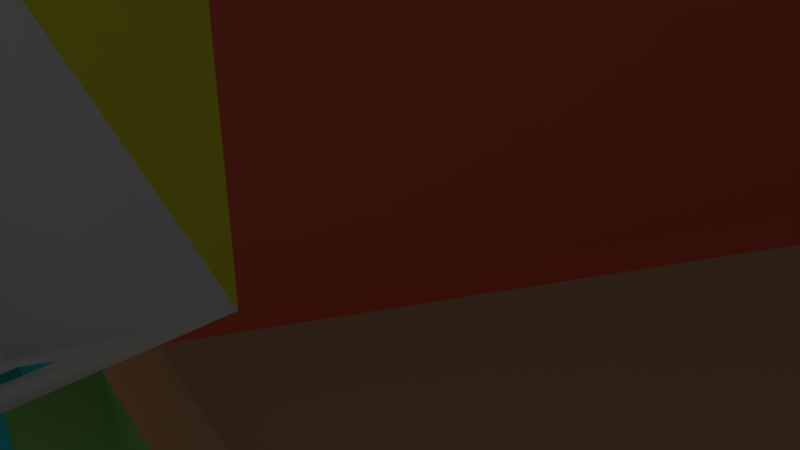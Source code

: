 # Source: tile_step01.blend  (saved by Blender 2.78.0; exported with 4.5.12 LTS)
import bpy
from mathutils import Matrix  # noqa: F401  (used for matrix-valued properties, if any)

bpy.ops.wm.read_factory_settings(use_empty=True)
scene = bpy.context.scene
scene.name = 'Scene'

# ---- collections
col_collection_1 = bpy.data.collections.new('Collection 1'); scene.collection.children.link(col_collection_1)

# ---- materials (node trees are filled in below, after node groups)
mat_tile_top01 = bpy.data.materials.new('tile_top01')
mat_tile_top01.alpha_threshold = 0.0
mat_tile_top01.use_transparent_shadow = False
mat_tile_top01.diffuse_color = (0.8, 0.4416, 0.2409, 1.0)
mat_tile_top01.roughness = 0.5
mat_tile_top02 = bpy.data.materials.new('tile_top02')
mat_tile_top02.alpha_threshold = 0.0
mat_tile_top02.use_transparent_shadow = False
mat_tile_top02.diffuse_color = (0.3226, 0.8, 0.1815, 1.0)
mat_tile_top02.roughness = 0.5
mat_tile_top03 = bpy.data.materials.new('tile_top03')
mat_tile_top03.alpha_threshold = 0.0
mat_tile_top03.use_transparent_shadow = False
mat_tile_top03.diffuse_color = (0.04694, 0.7108, 0.8, 1.0)
mat_tile_top03.roughness = 0.5
mat_tile_top04 = bpy.data.materials.new('tile_top04')
mat_tile_top04.alpha_threshold = 0.0
mat_tile_top04.use_transparent_shadow = False
mat_tile_top04.roughness = 0.5
mat_tile_top05 = bpy.data.materials.new('tile_top05')
mat_tile_top05.alpha_threshold = 0.0
mat_tile_top05.use_transparent_shadow = False
mat_tile_top05.diffuse_color = (0.8, 0.7633, 0.04656, 1.0)
mat_tile_top05.roughness = 0.5
mat_tile_top06 = bpy.data.materials.new('tile_top06')
mat_tile_top06.alpha_threshold = 0.0
mat_tile_top06.use_transparent_shadow = False
mat_tile_top06.diffuse_color = (0.8, 0.1391, 0.07538, 1.0)
mat_tile_top06.roughness = 0.5

# ---- material node trees

# ---- world
world_world = bpy.data.worlds.new('World'); scene.world = world_world
world_world.color = (0.05088, 0.05088, 0.05088)
world_world.use_sun_shadow = False
world_world.sun_shadow_jitter_overblur = 0.0
world_world.cycles.sampling_method = 'MANUAL'

# ---- cameras
cam_camera = bpy.data.cameras.new('Camera')
cam_camera.clip_end = 100.0
cam_camera.lens = 35.0
cam_camera.sensor_width = 32.0
cam_camera.sensor_height = 18.0
cam_camera.ortho_scale = 7.314
cam_camera.dof.focus_distance = 0.0
cam_camera.dof.aperture_fstop = 128.0

# ---- lights
light_lamp = bpy.data.lights.new('Lamp', 'POINT')
light_lamp.transmission_factor = 0.0
light_lamp.cutoff_distance = 30.0
light_lamp.energy = 100.0
light_lamp.shadow_buffer_clip_start = 1.001
light_lamp.shadow_soft_size = 0.1
light_lamp.shadow_maximum_resolution = 0.006
light_lamp.use_absolute_resolution = True

# ---- meshes
me_object_000 = bpy.data.meshes.new('Object.000')
me_object_000.from_pydata([(0.0, 11.55, 0.0), (-10.0, -5.775, 0.0), (-10.0, 5.775, 0.0), (-10.0, 5.775, 2.0), (0.0, 11.55, 2.0), (10.0, 5.775, 0.0), (10.0, -5.775, 0.0), (10.0, -5.775, 2.0), (0.0, -11.55, 0.0), (0.0, -11.55, 2.0), (-10.0, -5.775, 2.0), (10.0, 5.775, 2.0), (0.0, 0.0, 2.0), (10.0, -5.775, 3.0), (0.0, -11.55, 3.0), (-10.0, -5.775, 3.0), (0.0, 4.371e-08, 3.0), (10.0, 5.775, 3.0), (5.446, -3.144, 3.0), (0.0, -6.441, 3.0), (2.353, -5.017, 3.0), (5.342, -8.466, 3.0), (0.0, -3.68, 3.0), (-5.098, -6.101, 3.0), (-5.243, -3.027, 3.0), (10.0, -1.254, 3.0), (5.342, -8.466, 4.0), (-6.87e-09, -11.55, 4.0), (-10.0, -5.775, 4.0), (-5.243, -3.027, 4.0), (10.0, -1.254, 4.0), (10.0, 5.775, 4.0), (5.446, -3.144, 4.0), (10.0, -5.775, 4.0), (-6.87e-09, -8.808, 4.0), (-6.87e-09, -6.441, 4.0), (-5.098, -6.101, 4.0), (2.353, -5.017, 4.0), (-3.284, -1.896, 3.0), (2.494, -1.44, 3.0), (0.0, -3.68, 3.673), (0.0, 7.311e-08, 3.673), (-3.284, -1.896, 3.673), (2.494, -1.44, 3.673), (5.446, -3.144, 4.313), (10.0, -5.775, 4.313), (2.353, -5.017, 4.313), (5.342, -8.466, 4.313), (10.0, -1.254, 4.313), (-6.87e-09, -8.808, 4.434), (-6.87e-09, -6.441, 4.434), (-5.098, -6.101, 4.434), (-6.87e-09, -11.55, 4.855), (-10.0, -5.775, 4.855), (-6.87e-09, -8.808, 4.855), (-5.098, -6.101, 4.855), (0.0, -3.68, 4.673), (0.0, 7.311e-08, 4.673), (-3.284, -1.896, 4.673)], [], [(3, 0, 2), (0, 3, 4), (4, 5, 0), (5, 7, 6), (7, 8, 6), (8, 7, 9), (9, 1, 8), (1, 9, 10), (3, 1, 10), (11, 12, 16, 17), (10, 9, 14, 15), (12, 11, 4), (7, 5, 11), (5, 4, 11), (1, 3, 2), (7, 11, 17, 25, 13), (12, 4, 3), (10, 12, 3), (19, 23, 36, 35), (13, 25, 30, 33), (21, 13, 33, 26), (9, 7, 13, 21, 14), (12, 10, 15, 24, 38, 16), (36, 28, 53, 55), (18, 17, 16, 39), (23, 24, 29, 36), (19, 20, 18, 39, 22), (20, 19, 35, 37), (15, 14, 27, 28), (24, 23, 19, 22, 38), (17, 18, 32, 31), (37, 26, 47, 46), (30, 32, 44, 48), (28, 36, 29), (26, 37, 35, 34, 27), (36, 34, 49, 51), (32, 30, 31), (24, 15, 28, 29), (14, 21, 26, 27), (18, 20, 37, 32), (25, 17, 31, 30), (42, 40, 56, 58), (39, 16, 41, 43), (22, 39, 43, 40), (40, 43, 41), (38, 22, 40, 42), (16, 38, 42, 41), (45, 48, 44), (45, 44, 46, 47), (33, 30, 48, 45), (26, 33, 45, 47), (32, 37, 46, 44), (51, 49, 50), (35, 36, 51, 50), (34, 35, 50, 49), (52, 54, 55, 53), (34, 36, 55, 54), (28, 27, 52, 53), (27, 34, 54, 52), (58, 56, 57), (41, 42, 58, 57), (40, 41, 57, 56)])
me_object_000.polygons.foreach_set('use_smooth', [True] * 62)
me_object_000.polygons.foreach_set('material_index', [4, 4, 5, 0, 1, 1, 2, 2, 3, 5, 2, 5, 0, 5, 3, 0, 4, 3, 2, 0, 1, 1, 3, 2, 0, 2, 1, 1, 2, 2, 0, 1, 0, 2, 1, 2, 0, 3, 1, 1, 0, 2, 0, 1, 1, 2, 3, 0, 1, 0, 1, 1, 2, 2, 1, 2, 2, 2, 1, 2, 3, 1])
_k = set([(0, 4), (1, 3), (1, 10), (2, 3), (3, 4), (3, 10), (4, 11), (5, 7), (5, 11), (6, 7), (7, 9), (7, 11), (8, 9), (9, 10), (13, 21), (13, 25), (14, 15), (14, 21), (17, 25), (26, 27), (26, 33), (27, 28), (30, 31), (30, 33), (45, 47), (45, 48), (52, 53)])
me_object_000.attributes.new('sharp_edge', 'BOOLEAN', 'EDGE').data.foreach_set('value', [ (min(e.vertices), max(e.vertices)) in _k for e in me_object_000.edges])
me_object_000.materials.append(mat_tile_top01)
me_object_000.materials.append(mat_tile_top02)
me_object_000.materials.append(mat_tile_top03)
me_object_000.materials.append(mat_tile_top04)
me_object_000.materials.append(mat_tile_top05)
me_object_000.materials.append(mat_tile_top06)
me_object_000.use_remesh_preserve_volume = False
me_object_000.use_remesh_preserve_attributes = False
me_object_000.use_mirror_vertex_groups = False
me_object_000.update()
me_object_000.normals_split_custom_set([tuple(v) for v in zip(*[iter([-0.5, 0.866, 0.0, -0.5, 0.866, 0.0, -0.5, 0.866, 0.0, -0.5, 0.866, 0.0, -0.5, 0.866, 0.0, -0.5, 0.866, 0.0, 0.5, 0.866, 0.0, 0.5, 0.866, 0.0, 0.5, 0.866, 0.0, 1.0, 0.0, 0.0, 1.0, 0.0, 0.0, 1.0, 0.0, 0.0, 0.5, -0.866, 0.0, 0.5, -0.866, 0.0, 0.5, -0.866, 0.0, 0.5, -0.866, 0.0, 0.5, -0.866, 0.0, 0.5, -0.866, 0.0, -0.5, -0.866, 0.0, -0.5, -0.866, 0.0, -0.5, -0.866, 0.0, -0.5, -0.866, 0.0, -0.5, -0.866, 0.0, -0.5, -0.866, 0.0, -1.0, 0.0, 0.0, -1.0, 0.0, 0.0, -1.0, 0.0, 0.0, 0.416, 0.7206, 0.5547, -0.3536, 0.6124, 0.7071, -0.2727, 0.9448, 0.1818, 0.4063, 0.8806, 0.244, -0.8321, 0.0, 0.5547, 0.0, -1.0, 1.907e-07, 0.0, -1.0, 1.907e-07, -1.0, 0.0, 1.032e-08, -0.3536, 0.6124, 0.7071, 0.416, 0.7206, 0.5547, 0.0, 0.0, 1.0, 1.0, 0.0, 0.0, 1.0, 0.0, 0.0, 1.0, 0.0, 0.0, 0.5, 0.866, 0.0, 0.5, 0.866, 0.0, 0.5, 0.866, 0.0, -1.0, 0.0, 0.0, -1.0, 0.0, 0.0, -1.0, 0.0, 0.0, 0.866, -0.5, 1.907e-07, 0.416, 0.7206, 0.5547, 0.4063, 0.8806, 0.244, 1.0, 0.0, 0.0, 0.866, -0.5, 1.907e-07, -0.3536, 0.6124, 0.7071, 0.0, 0.0, 1.0, 0.0, 0.0, 1.0, -0.8321, 0.0, 0.5547, -0.3536, 0.6124, 0.7071, 0.0, 0.0, 1.0, -0.1808, 0.7422, 0.6453, 0.5797, 0.5687, 0.5836, 0.3527, 0.895, 0.2731, 0.1914, 0.8875, 0.4191, 0.866, -0.5, 0.0, 1.0, 0.0, 0.0, 1.0, 0.0, 0.0, 0.866, -0.5, 0.0, 0.5, -0.866, 0.0, 0.866, -0.5, 0.0, 0.866, -0.5, 0.0, 0.5, -0.866, 0.0, 0.0, -1.0, 1.907e-07, 0.866, -0.5, 1.907e-07, 0.866, -0.5, 1.907e-07, 0.5, -0.866, 3.303e-07, 0.0, -1.0, 1.907e-07, -0.3536, 0.6124, 0.7071, -0.8321, 0.0, 0.5547, -1.0, 0.0, 1.032e-08, -0.1675, 0.8844, 0.4357, -0.6708, 0.5833, 0.458, -0.2727, 0.9448, 0.1818, 0.3527, 0.895, 0.2731, -0.9635, 0.08856, 0.2525, -0.8051, 0.2447, 0.5404, 0.205, 0.7201, 0.6629, -0.5561, 0.5174, 0.6504, 0.4063, 0.8806, 0.244, -0.2727, 0.9448, 0.1818, 0.3426, 0.03576, 0.9388, 0.5797, 0.5687, 0.5836, -0.1675, 0.8844, 0.4357, 0.3984, 0.7292, 0.5563, 0.3527, 0.895, 0.2731, -0.1808, 0.7422, 0.6453, -0.3661, 0.605, 0.7071, -0.5561, 0.5174, 0.6504, 0.3426, 0.03576, 0.9388, 0.05915, -0.5029, 0.8623, -0.3661, 0.605, 0.7071, -0.1808, 0.7422, 0.6453, 0.1914, 0.8875, 0.4191, -0.7225, 0.5982, 0.3467, -1.0, 0.0, 1.032e-08, 0.0, -1.0, 0.0, 0.0, -1.0, 0.0, -0.9635, 0.08856, 0.2525, -0.1675, 0.8844, 0.4357, 0.5797, 0.5687, 0.5836, -0.1808, 0.7422, 0.6453, 0.05915, -0.5029, 0.8623, -0.6708, 0.5833, 0.458, 0.4063, 0.8806, 0.244, -0.5561, 0.5174, 0.6504, -0.5947, 0.7956, 0.1156, 0.1968, 0.8179, 0.5406, -0.7225, 0.5982, 0.3467, -0.1441, -0.8568, 0.4951, -0.1341, -0.7976, 0.588, -0.8123, 0.128, 0.5689, 0.3688, 0.5523, 0.7477, -0.5947, 0.7956, 0.1156, -0.3268, 0.6453, 0.6905, 0.4603, 0.6893, 0.5594, -0.9635, 0.08856, 0.2525, 0.3527, 0.895, 0.2731, 0.3984, 0.7292, 0.5563, -0.1441, -0.8568, 0.4951, -0.7225, 0.5982, 0.3467, 0.1914, 0.8875, 0.4191, 0.7071, 2.683e-08, 0.7071, 0.416, -0.7206, 0.5547, 0.3527, 0.895, 0.2731, 0.7071, 2.683e-08, 0.7071, 0.4283, -0.7124, 0.5559, -0.8096, 0.2304, 0.5398, -0.5947, 0.7956, 0.1156, 0.3688, 0.5523, 0.7477, 0.1968, 0.8179, 0.5406, -0.1675, 0.8844, 0.4357, -1.0, 0.0, 1.032e-08, -0.9635, 0.08856, 0.2525, 0.3984, 0.7292, 0.5563, 0.0, -1.0, 0.0, 0.5, -0.866, 0.0, 0.5, -0.866, 0.0, 0.0, -1.0, 0.0, -0.5561, 0.5174, 0.6504, -0.3661, 0.605, 0.7071, -0.7225, 0.5982, 0.3467, -0.5947, 0.7956, 0.1156, 1.0, 0.0, 0.0, 0.4063, 0.8806, 0.244, 0.1968, 0.8179, 0.5406, 1.0, 0.0, 0.0, -0.9999, -0.01306, -4.782e-08, 0.2687, -0.942, 0.2012, 0.4251, -0.7146, 0.5556, -0.8326, -0.01088, 0.5538, 0.3426, 0.03576, 0.9388, -0.2727, 0.9448, 0.1818, 0.1833, 0.9522, 0.2443, 0.8223, 0.08584, 0.5625, 0.05915, -0.5029, 0.8623, 0.3426, 0.03576, 0.9388, 0.8223, 0.08584, 0.5625, 0.2687, -0.942, 0.2012, 0.2687, -0.942, 0.2012, 0.8223, 0.08584, 0.5625, 0.1833, 0.9522, 0.2443, -0.6708, 0.5833, 0.458, 0.05915, -0.5029, 0.8623, 0.2687, -0.942, 0.2012, -0.9999, -0.01306, -4.782e-08, -0.2727, 0.9448, 0.1818, -0.6708, 0.5833, 0.458, -0.9999, -0.01306, -4.782e-08, 0.1833, 0.9522, 0.2443, -2.292e-08, 0.0, 1.0, 0.4603, 0.6893, 0.5594, -0.3268, 0.6453, 0.6905, -2.292e-08, 0.0, 1.0, -0.3268, 0.6453, 0.6905, -0.8123, 0.128, 0.5689, -0.1341, -0.7976, 0.588, 0.866, -0.5, 0.0, 0.3688, 0.5523, 0.7477, 0.4603, 0.6893, 0.5594, 0.866, -0.5, 0.0, -0.1441, -0.8568, 0.4951, 0.866, -0.5, 0.0, 0.866, -0.5, 0.0, -0.1341, -0.7976, 0.588, -0.5947, 0.7956, 0.1156, -0.7225, 0.5982, 0.3467, -0.8123, 0.128, 0.5689, -0.3268, 0.6453, 0.6905, -0.8096, 0.2304, 0.5398, 0.4283, -0.7124, 0.5559, 0.5944, 0.5561, 0.5809, 0.1914, 0.8875, 0.4191, 0.3527, 0.895, 0.2731, -0.8096, 0.2304, 0.5398, 0.5944, 0.5561, 0.5809, 0.7071, 2.683e-08, 0.7071, 0.1914, 0.8875, 0.4191, 0.5944, 0.5561, 0.5809, 0.4283, -0.7124, 0.5559, 0.416, -0.7206, 0.5547, 0.6808, 0.4093, 0.6075, 0.205, 0.7201, 0.6629, -0.8051, 0.2447, 0.5404, 0.7071, 2.683e-08, 0.7071, 0.3527, 0.895, 0.2731, 0.205, 0.7201, 0.6629, 0.6808, 0.4093, 0.6075, -0.9635, 0.08856, 0.2525, 0.416, -0.7206, 0.5547, 0.416, -0.7206, 0.5547, -0.8051, 0.2447, 0.5404, 0.416, -0.7206, 0.5547, 0.7071, 2.683e-08, 0.7071, 0.6808, 0.4093, 0.6075, 0.416, -0.7206, 0.5547, -0.8326, -0.01088, 0.5538, 0.4251, -0.7146, 0.5556, 0.416, 0.7206, 0.5547, 0.1833, 0.9522, 0.2443, -0.9999, -0.01306, -4.782e-08, -0.8326, -0.01088, 0.5538, 0.416, 0.7206, 0.5547, 0.2687, -0.942, 0.2012, 0.1833, 0.9522, 0.2443, 0.416, 0.7206, 0.5547, 0.4251, -0.7146, 0.5556])] * 3)])

# ---- objects
ob_tile_step01 = bpy.data.objects.new('tile_step01', me_object_000)
ob_lamp = bpy.data.objects.new('Lamp', light_lamp)
ob_camera = bpy.data.objects.new('Camera', cam_camera)

# ---- transforms, parenting, visibility, modifiers, constraints
ob_tile_step01.location = (0.0, 0.0, 0.0)
ob_tile_step01.rotation_euler = (1.571, -0.0, 0.0)
ob_tile_step01.color = (0.8, 0.8, 0.8, 1.0)
ob_tile_step01.lineart.crease_threshold = 0.0
ob_lamp.location = (4.076, 1.005, 5.904)
ob_lamp.rotation_euler = (0.6503, 0.05522, 1.866)
ob_lamp.lock_rotations_4d = False
ob_lamp.empty_display_type = 'ARROWS'
ob_lamp.color = (0.0, 0.0, 0.0, 0.0)
ob_lamp.lineart.crease_threshold = 0.0
ob_camera.location = (7.481, -6.508, 5.344)
ob_camera.rotation_euler = (1.109, 0.0, 0.8149)
ob_camera.lock_rotations_4d = False
ob_camera.empty_display_type = 'ARROWS'
ob_camera.color = (0.0, 0.0, 0.0, 0.0)
ob_camera.display_type = 'WIRE'
ob_camera.lineart.crease_threshold = 0.0

# ---- collection membership
col_collection_1.objects.link(ob_tile_step01)
col_collection_1.objects.link(ob_lamp)
col_collection_1.objects.link(ob_camera)

# ---- scene / render settings (as saved in the file)
scene.camera = ob_camera
scene.frame_start = 1; scene.frame_end = 250; scene.frame_set(1)
scene.render.engine = 'BLENDER_EEVEE_NEXT'
scene.render.resolution_percentage = 50
scene.render.dither_intensity = 0.0
scene.cycles.use_denoising = False
scene.cycles.samples = 128
scene.cycles.sampling_pattern = 'TABULATED_SOBOL'
scene.cycles.light_sampling_threshold = 0.0
scene.cycles.use_adaptive_sampling = False
scene.cycles.use_light_tree = False
scene.cycles.blur_glossy = 0.0
scene.cycles.sample_clamp_indirect = 0.0
scene.view_settings.view_transform = 'Standard'
bpy.context.view_layer.update()
